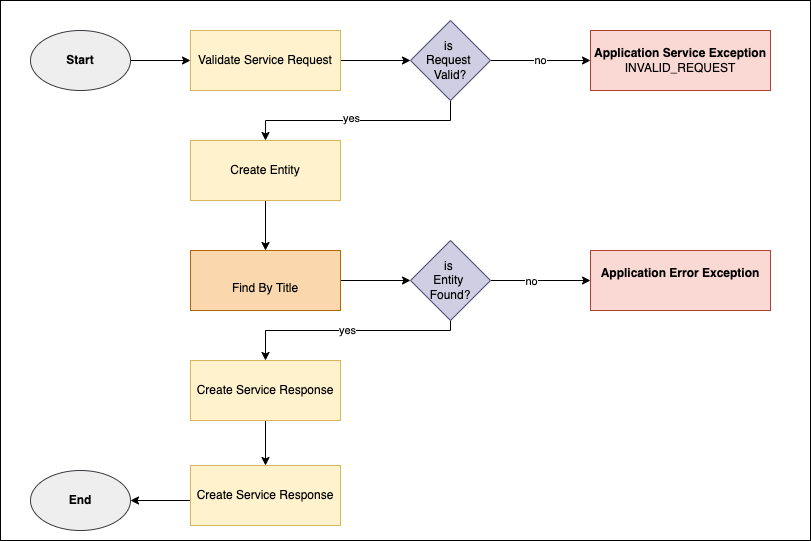

The diagram above was exported from draw.io. Its source (the exported page's mxGraphModel, read from the mxfile embedded in the PNG):
<mxGraphModel dx="905" dy="578" grid="1" gridSize="10" guides="1" tooltips="1" connect="1" arrows="1" fold="1" page="1" pageScale="1" pageWidth="827" pageHeight="1169" math="0" shadow="0">
  <root>
    <mxCell id="0" />
    <mxCell id="1" parent="0" />
    <mxCell id="2" value="" style="rounded=0;whiteSpace=wrap;html=1;fillColor=#FFFFFF;" parent="1" vertex="1">
      <mxGeometry x="120" y="60" width="810" height="540" as="geometry" />
    </mxCell>
    <mxCell id="3" style="edgeStyle=orthogonalEdgeStyle;rounded=0;orthogonalLoop=1;jettySize=auto;html=1;entryX=0;entryY=0.5;entryDx=0;entryDy=0;fontColor=#000000;strokeColor=#000000;" parent="1" source="4" target="16" edge="1">
      <mxGeometry relative="1" as="geometry" />
    </mxCell>
    <mxCell id="4" value="&lt;font color=&quot;#000000&quot;&gt;Validate Service Request&lt;/font&gt;" style="rounded=0;whiteSpace=wrap;html=1;fillColor=#fff2cc;strokeColor=#d6b656;" parent="1" vertex="1">
      <mxGeometry x="310" y="90" width="150" height="60" as="geometry" />
    </mxCell>
    <mxCell id="5" style="edgeStyle=orthogonalEdgeStyle;rounded=0;orthogonalLoop=1;jettySize=auto;html=1;entryX=0.5;entryY=0;entryDx=0;entryDy=0;strokeColor=#000000;" parent="1" source="6" target="9" edge="1">
      <mxGeometry relative="1" as="geometry" />
    </mxCell>
    <mxCell id="6" value="&lt;font color=&quot;#000000&quot;&gt;Create Entity&lt;/font&gt;" style="rounded=0;whiteSpace=wrap;html=1;fillColor=#fff2cc;strokeColor=#d6b656;" parent="1" vertex="1">
      <mxGeometry x="310" y="200" width="150" height="60" as="geometry" />
    </mxCell>
    <mxCell id="7" style="edgeStyle=orthogonalEdgeStyle;rounded=0;orthogonalLoop=1;jettySize=auto;html=1;entryX=0;entryY=0.5;entryDx=0;entryDy=0;strokeColor=#000000;" parent="1" source="9" target="20" edge="1">
      <mxGeometry relative="1" as="geometry" />
    </mxCell>
    <mxCell id="9" value="&lt;font color=&quot;#000000&quot;&gt;&lt;br&gt;Find By Title&lt;/font&gt;" style="rounded=0;whiteSpace=wrap;html=1;fillColor=#fad7ac;strokeColor=#b46504;" parent="1" vertex="1">
      <mxGeometry x="310" y="310" width="150" height="60" as="geometry" />
    </mxCell>
    <mxCell id="10" style="edgeStyle=orthogonalEdgeStyle;rounded=0;orthogonalLoop=1;jettySize=auto;html=1;fontColor=#000000;entryX=0;entryY=0.5;entryDx=0;entryDy=0;strokeColor=#000000;" parent="1" source="11" target="4" edge="1">
      <mxGeometry relative="1" as="geometry" />
    </mxCell>
    <mxCell id="11" value="&lt;font color=&quot;#000000&quot;&gt;&lt;b&gt;Start&lt;/b&gt;&lt;/font&gt;" style="ellipse;whiteSpace=wrap;html=1;fillColor=#eeeeee;strokeColor=#36393d;" parent="1" vertex="1">
      <mxGeometry x="150" y="90" width="100" height="60" as="geometry" />
    </mxCell>
    <mxCell id="12" value="&lt;font color=&quot;#000000&quot;&gt;&lt;b&gt;End&lt;/b&gt;&lt;/font&gt;" style="ellipse;whiteSpace=wrap;html=1;fillColor=#eeeeee;strokeColor=#36393d;" parent="1" vertex="1">
      <mxGeometry x="150" y="530" width="100" height="60" as="geometry" />
    </mxCell>
    <mxCell id="13" value="&lt;span style=&quot;&quot;&gt;no&lt;/span&gt;" style="edgeStyle=orthogonalEdgeStyle;rounded=0;orthogonalLoop=1;jettySize=auto;html=1;entryX=0;entryY=0.5;entryDx=0;entryDy=0;fontColor=#000000;strokeColor=#000000;labelBackgroundColor=#FFFFFF;" parent="1" source="16" target="17" edge="1">
      <mxGeometry relative="1" as="geometry" />
    </mxCell>
    <mxCell id="14" style="edgeStyle=orthogonalEdgeStyle;rounded=0;orthogonalLoop=1;jettySize=auto;html=1;entryX=0.5;entryY=0;entryDx=0;entryDy=0;strokeColor=#000000;" parent="1" source="16" target="6" edge="1">
      <mxGeometry relative="1" as="geometry">
        <Array as="points">
          <mxPoint x="570" y="180" />
          <mxPoint x="385" y="180" />
        </Array>
      </mxGeometry>
    </mxCell>
    <mxCell id="15" value="yes" style="edgeLabel;html=1;align=center;verticalAlign=middle;resizable=0;points=[];labelBackgroundColor=#FFFFFF;fontColor=#000000;" parent="14" vertex="1" connectable="0">
      <mxGeometry x="0.2333" y="-3" relative="1" as="geometry">
        <mxPoint x="19" as="offset" />
      </mxGeometry>
    </mxCell>
    <mxCell id="16" value="&lt;font color=&quot;#000000&quot;&gt;is&amp;nbsp;&lt;br&gt;Request&amp;nbsp;&lt;br&gt;Valid?&lt;/font&gt;" style="rhombus;whiteSpace=wrap;html=1;fillColor=#d0cee2;strokeColor=#56517e;" parent="1" vertex="1">
      <mxGeometry x="530" y="80" width="80" height="80" as="geometry" />
    </mxCell>
    <mxCell id="17" value="&lt;font color=&quot;#000000&quot;&gt;&lt;b&gt;Application Service Exception&lt;/b&gt;&lt;br&gt;INVALID_REQUEST&lt;br&gt;&lt;/font&gt;" style="rounded=0;whiteSpace=wrap;html=1;fillColor=#fad9d5;strokeColor=#ae4132;" parent="1" vertex="1">
      <mxGeometry x="710" y="90" width="180" height="60" as="geometry" />
    </mxCell>
    <mxCell id="18" style="edgeStyle=orthogonalEdgeStyle;rounded=0;orthogonalLoop=1;jettySize=auto;html=1;entryX=0;entryY=0.5;entryDx=0;entryDy=0;strokeColor=#000000;" parent="1" source="20" target="21" edge="1">
      <mxGeometry relative="1" as="geometry" />
    </mxCell>
    <mxCell id="19" value="no" style="edgeLabel;html=1;align=center;verticalAlign=middle;resizable=0;points=[];labelBackgroundColor=#FFFFFF;fontColor=#000000;" parent="18" vertex="1" connectable="0">
      <mxGeometry x="-0.2" y="2" relative="1" as="geometry">
        <mxPoint y="2" as="offset" />
      </mxGeometry>
    </mxCell>
    <mxCell id="35" style="edgeStyle=orthogonalEdgeStyle;rounded=0;orthogonalLoop=1;jettySize=auto;html=1;strokeColor=#000000;" edge="1" parent="1" source="20" target="23">
      <mxGeometry relative="1" as="geometry">
        <Array as="points">
          <mxPoint x="570" y="390" />
          <mxPoint x="385" y="390" />
        </Array>
      </mxGeometry>
    </mxCell>
    <mxCell id="36" value="yes" style="edgeLabel;html=1;align=center;verticalAlign=middle;resizable=0;points=[];fontColor=#000000;labelBackgroundColor=#FFFFFF;" vertex="1" connectable="0" parent="35">
      <mxGeometry x="0.0133" y="-1" relative="1" as="geometry">
        <mxPoint as="offset" />
      </mxGeometry>
    </mxCell>
    <mxCell id="20" value="&lt;font color=&quot;#000000&quot;&gt;is&amp;nbsp;&lt;br&gt;Entity&amp;nbsp;&lt;br&gt;Found?&lt;/font&gt;" style="rhombus;whiteSpace=wrap;html=1;fillColor=#d0cee2;strokeColor=#56517e;" parent="1" vertex="1">
      <mxGeometry x="530" y="300" width="80" height="80" as="geometry" />
    </mxCell>
    <mxCell id="21" value="&lt;font color=&quot;#000000&quot;&gt;&lt;b&gt;Application Error Exception&lt;/b&gt;&lt;br&gt;&lt;br&gt;&lt;/font&gt;" style="rounded=0;whiteSpace=wrap;html=1;fillColor=#fad9d5;strokeColor=#ae4132;" parent="1" vertex="1">
      <mxGeometry x="710" y="310" width="180" height="60" as="geometry" />
    </mxCell>
    <mxCell id="22" style="edgeStyle=orthogonalEdgeStyle;rounded=0;orthogonalLoop=1;jettySize=auto;html=1;entryX=0.5;entryY=0;entryDx=0;entryDy=0;strokeColor=#000000;" parent="1" source="23" target="25" edge="1">
      <mxGeometry relative="1" as="geometry" />
    </mxCell>
    <mxCell id="23" value="&lt;font color=&quot;#000000&quot;&gt;Create Service Response&lt;/font&gt;" style="rounded=0;whiteSpace=wrap;html=1;fillColor=#fff2cc;strokeColor=#d6b656;" parent="1" vertex="1">
      <mxGeometry x="310" y="420" width="150" height="60" as="geometry" />
    </mxCell>
    <mxCell id="24" style="edgeStyle=orthogonalEdgeStyle;rounded=0;orthogonalLoop=1;jettySize=auto;html=1;entryX=1;entryY=0.5;entryDx=0;entryDy=0;fontColor=#000000;strokeColor=#000000;" parent="1" target="12" edge="1">
      <mxGeometry relative="1" as="geometry">
        <mxPoint x="310" y="560" as="sourcePoint" />
      </mxGeometry>
    </mxCell>
    <mxCell id="25" value="&lt;font color=&quot;#000000&quot;&gt;Create Service Response&lt;/font&gt;" style="rounded=0;whiteSpace=wrap;html=1;fillColor=#fff2cc;strokeColor=#d6b656;" parent="1" vertex="1">
      <mxGeometry x="310" y="525" width="150" height="60" as="geometry" />
    </mxCell>
  </root>
</mxGraphModel>